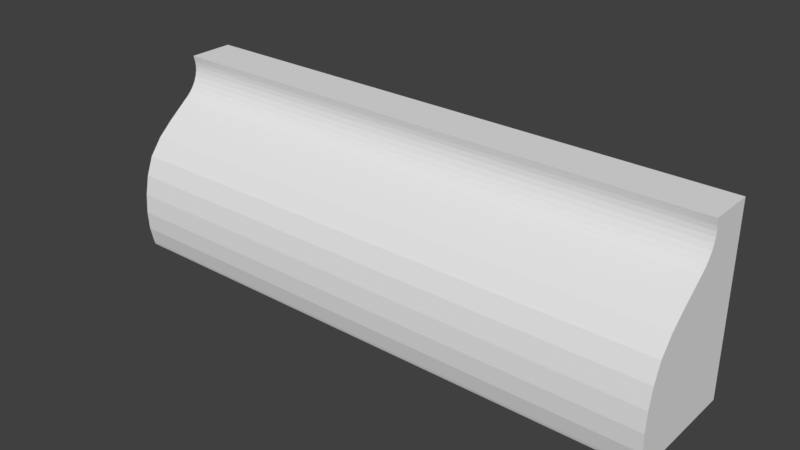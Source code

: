 # Source: SkirtingBoard.blend  (saved by Blender 2.79.0; exported with 4.5.12 LTS)
import bpy
from mathutils import Matrix  # noqa: F401  (used for matrix-valued properties, if any)

bpy.ops.wm.read_factory_settings(use_empty=True)
scene = bpy.context.scene
scene.name = 'Scene'

# ---- collections
col_collection_1 = bpy.data.collections.new('Collection 1'); scene.collection.children.link(col_collection_1)

# ---- world
world_world = bpy.data.worlds.new('World'); scene.world = world_world
world_world.color = (0.05088, 0.05088, 0.05088)
world_world.use_sun_shadow = False
world_world.sun_shadow_jitter_overblur = 0.0
world_world.cycles.sampling_method = 'MANUAL'

# ---- meshes
me_cube_001 = bpy.data.meshes.new('Cube.001')
me_cube_001.from_pydata([(-1.642, 1.0, -1.0), (-1.642, 1.003, 1.0), (-1.642, -0.2772, -1.0), (-1.642, 0.5002, 1.0), (4.493, 1.0, -1.0), (4.493, 1.003, 1.0), (4.493, -0.2772, -1.0), (4.493, 0.5002, 1.0), (-1.642, -0.2872, -0.9676), (-1.642, 0.1119, 0.3719), (-1.642, -0.3257, -0.7867), (-1.642, -0.3368, -0.5851), (-1.642, -0.3199, -0.373), (-1.642, -0.2761, -0.1609), (-1.642, -0.1974, 0.0405), (-1.642, -0.05835, 0.2211), (4.493, 0.1119, 0.3719), (4.493, -0.2872, -0.9676), (4.493, -0.05835, 0.2211), (4.493, -0.1974, 0.0405), (4.493, -0.2761, -0.1609), (4.493, -0.3199, -0.373), (4.493, -0.3368, -0.5851), (4.493, -0.3257, -0.7867), (-1.642, 0.3793, 0.5826), (-1.642, 0.5172, 0.9232), (-1.642, 0.4175, 0.6202), (-1.642, 0.453, 0.6656), (-1.642, 0.4831, 0.7165), (-1.642, 0.5053, 0.7704), (-1.642, 0.5181, 0.8246), (-1.642, 0.5217, 0.8764), (4.493, 0.5172, 0.9232), (4.493, 0.3793, 0.5826), (4.493, 0.5217, 0.8764), (4.493, 0.5181, 0.8246), (4.493, 0.5053, 0.7704), (4.493, 0.4831, 0.7165), (4.493, 0.453, 0.6656), (4.493, 0.4175, 0.6202)], [], [(0, 1, 5, 4), (4, 5, 7, 32, 34, 35, 36, 37, 38, 39, 33, 16, 18, 19, 20, 21, 22, 23, 17, 6), (1, 3, 7, 5), (2, 0, 4, 6), (24, 9, 16, 33), (3, 25, 32, 7), (8, 17, 23, 10), (10, 23, 22, 11), (11, 22, 21, 12), (12, 21, 20, 13), (13, 20, 19, 14), (14, 19, 18, 15), (15, 18, 16, 9), (8, 2, 6, 17), (32, 25, 31, 34), (34, 31, 30, 35), (35, 30, 29, 36), (36, 29, 28, 37), (37, 28, 27, 38), (38, 27, 26, 39), (39, 26, 24, 33), (1, 0, 2, 8, 10, 11, 12, 13, 14, 15, 9, 24, 26, 27, 28, 29, 30, 31, 25, 3)])
me_cube_001.use_remesh_preserve_volume = False
me_cube_001.use_remesh_preserve_attributes = False
me_cube_001.use_mirror_vertex_groups = False
me_cube_001.update()

# ---- objects
ob_cube = bpy.data.objects.new('Cube', me_cube_001)

# ---- transforms, parenting, visibility, modifiers, constraints
ob_cube.location = (0.0, 0.0, 0.0)
ob_cube.lineart.crease_threshold = 0.0

# ---- collection membership
col_collection_1.objects.link(ob_cube)

# ---- scene / render settings (as saved in the file)
scene.frame_start = 1; scene.frame_end = 250; scene.frame_set(1)
scene.render.engine = 'BLENDER_EEVEE_NEXT'
scene.render.resolution_percentage = 50
scene.render.dither_intensity = 0.0
scene.cycles.use_denoising = False
scene.cycles.samples = 128
scene.cycles.sampling_pattern = 'TABULATED_SOBOL'
scene.cycles.use_adaptive_sampling = False
scene.cycles.use_light_tree = False
scene.cycles.blur_glossy = 0.0
scene.cycles.sample_clamp_indirect = 0.0
scene.view_settings.view_transform = 'Standard'
bpy.context.view_layer.update()

# ---- added for rendering (the .blend has no active camera and no usable light): camera, sun
cam_auto = bpy.data.cameras.new('AutoCamera')
cam_auto.lens = 50.0
cam_auto.sensor_width = 36.0
cam_auto.clip_end = 1000.0
ob_auto_camera = bpy.data.objects.new('AutoCamera', cam_auto)
scene.collection.objects.link(ob_auto_camera)
ob_auto_camera.location = (7.52289, -6.98365, 4.87775)
ob_auto_camera.rotation_euler = (1.09748, -7.21219e-08, 0.694738)
scene.camera = ob_auto_camera
light_auto_sun = bpy.data.lights.new('AutoSun', 'SUN')
light_auto_sun.energy = 3.0
light_auto_sun.angle = 0.0523599
ob_auto_sun = bpy.data.objects.new('AutoSun', light_auto_sun)
scene.collection.objects.link(ob_auto_sun)
ob_auto_sun.rotation_euler = (0.872665, 0.174533, 0.523599)
bpy.context.view_layer.update()
